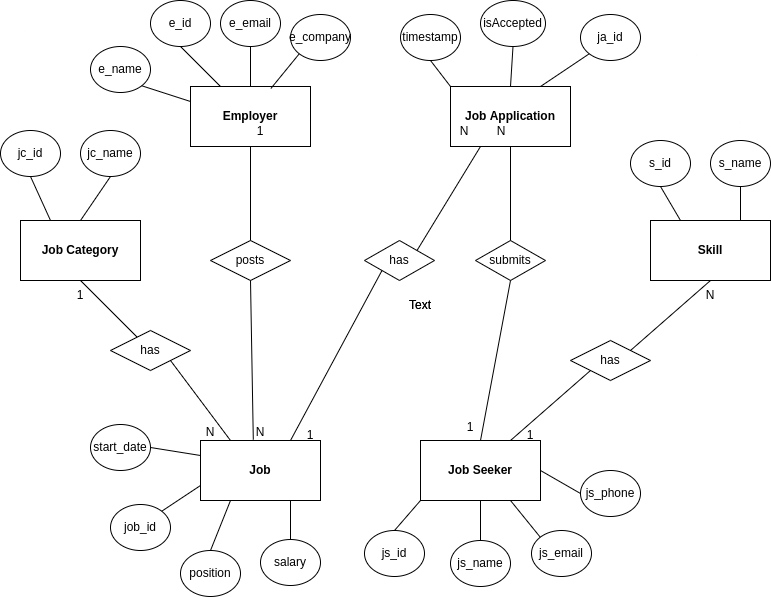

The diagram above was exported from draw.io. Its source (the exported page's mxGraphModel, read from the mxfile embedded in the PNG):
<mxGraphModel dx="1038" dy="519" grid="1" gridSize="10" guides="1" tooltips="1" connect="1" arrows="1" fold="1" page="1" pageScale="1" pageWidth="827" pageHeight="1169" math="0" shadow="0">
  <root>
    <mxCell id="0" />
    <mxCell id="1" parent="0" />
    <mxCell id="KXosgLUFcBgV6PKpfc1--1" value="&lt;b&gt;Employer&lt;/b&gt;" style="rounded=0;whiteSpace=wrap;html=1;" vertex="1" parent="1">
      <mxGeometry x="240" y="86" width="120" height="60" as="geometry" />
    </mxCell>
    <mxCell id="KXosgLUFcBgV6PKpfc1--2" value="&lt;b&gt;Job Seeker&lt;/b&gt;" style="rounded=0;whiteSpace=wrap;html=1;" vertex="1" parent="1">
      <mxGeometry x="470" y="440" width="120" height="60" as="geometry" />
    </mxCell>
    <mxCell id="KXosgLUFcBgV6PKpfc1--4" value="&lt;b&gt;Skill&lt;/b&gt;" style="rounded=0;whiteSpace=wrap;html=1;" vertex="1" parent="1">
      <mxGeometry x="700" y="220" width="120" height="60" as="geometry" />
    </mxCell>
    <mxCell id="KXosgLUFcBgV6PKpfc1--5" value="&lt;b&gt;Job Category&lt;/b&gt;" style="rounded=0;whiteSpace=wrap;html=1;" vertex="1" parent="1">
      <mxGeometry x="70" y="220" width="120" height="60" as="geometry" />
    </mxCell>
    <mxCell id="KXosgLUFcBgV6PKpfc1--6" value="&lt;b&gt;Job Application&lt;/b&gt;" style="rounded=0;whiteSpace=wrap;html=1;" vertex="1" parent="1">
      <mxGeometry x="500" y="86" width="120" height="60" as="geometry" />
    </mxCell>
    <mxCell id="KXosgLUFcBgV6PKpfc1--7" value="&lt;b&gt;Job&lt;/b&gt;" style="rounded=0;whiteSpace=wrap;html=1;" vertex="1" parent="1">
      <mxGeometry x="250" y="440" width="120" height="60" as="geometry" />
    </mxCell>
    <mxCell id="KXosgLUFcBgV6PKpfc1--12" value="has" style="rhombus;whiteSpace=wrap;html=1;" vertex="1" parent="1">
      <mxGeometry x="620" y="340" width="80" height="40" as="geometry" />
    </mxCell>
    <mxCell id="KXosgLUFcBgV6PKpfc1--14" value="posts" style="rhombus;whiteSpace=wrap;html=1;" vertex="1" parent="1">
      <mxGeometry x="260" y="240" width="80" height="40" as="geometry" />
    </mxCell>
    <mxCell id="KXosgLUFcBgV6PKpfc1--15" value="has" style="rhombus;whiteSpace=wrap;html=1;" vertex="1" parent="1">
      <mxGeometry x="160" y="330" width="80" height="40" as="geometry" />
    </mxCell>
    <mxCell id="KXosgLUFcBgV6PKpfc1--16" value="has" style="rhombus;whiteSpace=wrap;html=1;" vertex="1" parent="1">
      <mxGeometry x="414" y="240" width="70" height="40" as="geometry" />
    </mxCell>
    <mxCell id="KXosgLUFcBgV6PKpfc1--17" value="submits" style="rhombus;whiteSpace=wrap;html=1;" vertex="1" parent="1">
      <mxGeometry x="525" y="240" width="70" height="40" as="geometry" />
    </mxCell>
    <mxCell id="KXosgLUFcBgV6PKpfc1--20" value="" style="endArrow=none;html=1;rounded=0;entryX=0.5;entryY=1;entryDx=0;entryDy=0;" edge="1" parent="1" source="KXosgLUFcBgV6PKpfc1--15" target="KXosgLUFcBgV6PKpfc1--5">
      <mxGeometry width="50" height="50" relative="1" as="geometry">
        <mxPoint x="90" y="500" as="sourcePoint" />
        <mxPoint x="140" y="450" as="targetPoint" />
      </mxGeometry>
    </mxCell>
    <mxCell id="KXosgLUFcBgV6PKpfc1--21" value="" style="endArrow=none;html=1;rounded=0;entryX=1;entryY=1;entryDx=0;entryDy=0;exitX=0.25;exitY=0;exitDx=0;exitDy=0;" edge="1" parent="1" source="KXosgLUFcBgV6PKpfc1--7" target="KXosgLUFcBgV6PKpfc1--15">
      <mxGeometry width="50" height="50" relative="1" as="geometry">
        <mxPoint x="260" y="440" as="sourcePoint" />
        <mxPoint x="190" y="450" as="targetPoint" />
      </mxGeometry>
    </mxCell>
    <mxCell id="KXosgLUFcBgV6PKpfc1--22" value="" style="endArrow=none;html=1;rounded=0;entryX=0.5;entryY=1;entryDx=0;entryDy=0;exitX=0.44;exitY=-0.013;exitDx=0;exitDy=0;exitPerimeter=0;" edge="1" parent="1" source="KXosgLUFcBgV6PKpfc1--7" target="KXosgLUFcBgV6PKpfc1--14">
      <mxGeometry width="50" height="50" relative="1" as="geometry">
        <mxPoint x="320" y="380" as="sourcePoint" />
        <mxPoint x="370" y="330" as="targetPoint" />
      </mxGeometry>
    </mxCell>
    <mxCell id="KXosgLUFcBgV6PKpfc1--23" value="" style="endArrow=none;html=1;rounded=0;entryX=0.5;entryY=1;entryDx=0;entryDy=0;exitX=0.5;exitY=0;exitDx=0;exitDy=0;" edge="1" parent="1" source="KXosgLUFcBgV6PKpfc1--14" target="KXosgLUFcBgV6PKpfc1--1">
      <mxGeometry width="50" height="50" relative="1" as="geometry">
        <mxPoint x="380" y="200" as="sourcePoint" />
        <mxPoint x="430" y="150" as="targetPoint" />
      </mxGeometry>
    </mxCell>
    <mxCell id="KXosgLUFcBgV6PKpfc1--24" value="" style="endArrow=none;html=1;rounded=0;entryX=0;entryY=1;entryDx=0;entryDy=0;exitX=0.75;exitY=0;exitDx=0;exitDy=0;" edge="1" parent="1" source="KXosgLUFcBgV6PKpfc1--7" target="KXosgLUFcBgV6PKpfc1--16">
      <mxGeometry width="50" height="50" relative="1" as="geometry">
        <mxPoint x="400" y="420" as="sourcePoint" />
        <mxPoint x="450" y="370" as="targetPoint" />
      </mxGeometry>
    </mxCell>
    <mxCell id="KXosgLUFcBgV6PKpfc1--25" value="" style="endArrow=none;html=1;rounded=0;exitX=1;exitY=0;exitDx=0;exitDy=0;entryX=0.25;entryY=1;entryDx=0;entryDy=0;" edge="1" parent="1" source="KXosgLUFcBgV6PKpfc1--16" target="KXosgLUFcBgV6PKpfc1--6">
      <mxGeometry width="50" height="50" relative="1" as="geometry">
        <mxPoint x="500" y="260" as="sourcePoint" />
        <mxPoint x="550" y="210" as="targetPoint" />
      </mxGeometry>
    </mxCell>
    <mxCell id="KXosgLUFcBgV6PKpfc1--26" value="" style="endArrow=none;html=1;rounded=0;entryX=0.5;entryY=1;entryDx=0;entryDy=0;exitX=0.5;exitY=0;exitDx=0;exitDy=0;" edge="1" parent="1" source="KXosgLUFcBgV6PKpfc1--2" target="KXosgLUFcBgV6PKpfc1--17">
      <mxGeometry width="50" height="50" relative="1" as="geometry">
        <mxPoint x="530" y="470" as="sourcePoint" />
        <mxPoint x="580" y="420" as="targetPoint" />
      </mxGeometry>
    </mxCell>
    <mxCell id="KXosgLUFcBgV6PKpfc1--27" value="" style="endArrow=none;html=1;rounded=0;entryX=0.5;entryY=1;entryDx=0;entryDy=0;exitX=0.5;exitY=0;exitDx=0;exitDy=0;" edge="1" parent="1" source="KXosgLUFcBgV6PKpfc1--17" target="KXosgLUFcBgV6PKpfc1--6">
      <mxGeometry width="50" height="50" relative="1" as="geometry">
        <mxPoint x="660" y="330" as="sourcePoint" />
        <mxPoint x="710" y="280" as="targetPoint" />
      </mxGeometry>
    </mxCell>
    <mxCell id="KXosgLUFcBgV6PKpfc1--28" value="" style="endArrow=none;html=1;rounded=0;entryX=0;entryY=1;entryDx=0;entryDy=0;exitX=0.75;exitY=0;exitDx=0;exitDy=0;" edge="1" parent="1" source="KXosgLUFcBgV6PKpfc1--2" target="KXosgLUFcBgV6PKpfc1--12">
      <mxGeometry width="50" height="50" relative="1" as="geometry">
        <mxPoint x="630" y="450" as="sourcePoint" />
        <mxPoint x="680" y="400" as="targetPoint" />
      </mxGeometry>
    </mxCell>
    <mxCell id="KXosgLUFcBgV6PKpfc1--29" value="" style="endArrow=none;html=1;rounded=0;exitX=1;exitY=0;exitDx=0;exitDy=0;entryX=0.5;entryY=1;entryDx=0;entryDy=0;" edge="1" parent="1" source="KXosgLUFcBgV6PKpfc1--12" target="KXosgLUFcBgV6PKpfc1--4">
      <mxGeometry width="50" height="50" relative="1" as="geometry">
        <mxPoint x="770" y="390" as="sourcePoint" />
        <mxPoint x="820" y="340" as="targetPoint" />
      </mxGeometry>
    </mxCell>
    <mxCell id="KXosgLUFcBgV6PKpfc1--30" value="1" style="text;html=1;strokeColor=none;fillColor=none;align=center;verticalAlign=middle;whiteSpace=wrap;rounded=0;" vertex="1" parent="1">
      <mxGeometry x="550" y="420" width="60" height="30" as="geometry" />
    </mxCell>
    <mxCell id="KXosgLUFcBgV6PKpfc1--31" value="N" style="text;html=1;strokeColor=none;fillColor=none;align=center;verticalAlign=middle;whiteSpace=wrap;rounded=0;" vertex="1" parent="1">
      <mxGeometry x="730" y="280" width="60" height="30" as="geometry" />
    </mxCell>
    <mxCell id="KXosgLUFcBgV6PKpfc1--32" value="1" style="text;html=1;strokeColor=none;fillColor=none;align=center;verticalAlign=middle;whiteSpace=wrap;rounded=0;" vertex="1" parent="1">
      <mxGeometry x="490" y="412" width="60" height="30" as="geometry" />
    </mxCell>
    <mxCell id="KXosgLUFcBgV6PKpfc1--33" value="N" style="text;html=1;strokeColor=none;fillColor=none;align=center;verticalAlign=middle;whiteSpace=wrap;rounded=0;" vertex="1" parent="1">
      <mxGeometry x="521" y="116" width="60" height="30" as="geometry" />
    </mxCell>
    <mxCell id="KXosgLUFcBgV6PKpfc1--34" value="1" style="text;html=1;strokeColor=none;fillColor=none;align=center;verticalAlign=middle;whiteSpace=wrap;rounded=0;" vertex="1" parent="1">
      <mxGeometry x="330" y="420" width="60" height="30" as="geometry" />
    </mxCell>
    <mxCell id="KXosgLUFcBgV6PKpfc1--35" value="N" style="text;html=1;strokeColor=none;fillColor=none;align=center;verticalAlign=middle;whiteSpace=wrap;rounded=0;" vertex="1" parent="1">
      <mxGeometry x="484" y="116" width="60" height="30" as="geometry" />
    </mxCell>
    <mxCell id="KXosgLUFcBgV6PKpfc1--36" value="Text" style="text;html=1;strokeColor=none;fillColor=none;align=center;verticalAlign=middle;whiteSpace=wrap;rounded=0;" vertex="1" parent="1">
      <mxGeometry x="440" y="290" width="60" height="30" as="geometry" />
    </mxCell>
    <mxCell id="KXosgLUFcBgV6PKpfc1--37" value="1" style="text;html=1;strokeColor=none;fillColor=none;align=center;verticalAlign=middle;whiteSpace=wrap;rounded=0;" vertex="1" parent="1">
      <mxGeometry x="280" y="116" width="60" height="30" as="geometry" />
    </mxCell>
    <mxCell id="KXosgLUFcBgV6PKpfc1--38" value="Text" style="text;html=1;strokeColor=none;fillColor=none;align=center;verticalAlign=middle;whiteSpace=wrap;rounded=0;" vertex="1" parent="1">
      <mxGeometry x="440" y="290" width="60" height="30" as="geometry" />
    </mxCell>
    <mxCell id="KXosgLUFcBgV6PKpfc1--39" value="N" style="text;html=1;strokeColor=none;fillColor=none;align=center;verticalAlign=middle;whiteSpace=wrap;rounded=0;" vertex="1" parent="1">
      <mxGeometry x="280" y="417" width="60" height="30" as="geometry" />
    </mxCell>
    <mxCell id="KXosgLUFcBgV6PKpfc1--40" value="N" style="text;html=1;strokeColor=none;fillColor=none;align=center;verticalAlign=middle;whiteSpace=wrap;rounded=0;" vertex="1" parent="1">
      <mxGeometry x="230" y="417" width="60" height="30" as="geometry" />
    </mxCell>
    <mxCell id="KXosgLUFcBgV6PKpfc1--42" value="1" style="text;html=1;strokeColor=none;fillColor=none;align=center;verticalAlign=middle;whiteSpace=wrap;rounded=0;" vertex="1" parent="1">
      <mxGeometry x="100" y="280" width="60" height="30" as="geometry" />
    </mxCell>
    <mxCell id="KXosgLUFcBgV6PKpfc1--43" value="s_name" style="ellipse;whiteSpace=wrap;html=1;" vertex="1" parent="1">
      <mxGeometry x="760" y="140" width="60" height="46" as="geometry" />
    </mxCell>
    <mxCell id="KXosgLUFcBgV6PKpfc1--44" value="s_id" style="ellipse;whiteSpace=wrap;html=1;" vertex="1" parent="1">
      <mxGeometry x="680" y="140" width="60" height="46" as="geometry" />
    </mxCell>
    <mxCell id="KXosgLUFcBgV6PKpfc1--45" value="js_id" style="ellipse;whiteSpace=wrap;html=1;" vertex="1" parent="1">
      <mxGeometry x="414" y="530" width="60" height="46" as="geometry" />
    </mxCell>
    <mxCell id="KXosgLUFcBgV6PKpfc1--46" value="js_name" style="ellipse;whiteSpace=wrap;html=1;" vertex="1" parent="1">
      <mxGeometry x="500" y="540" width="60" height="46" as="geometry" />
    </mxCell>
    <mxCell id="KXosgLUFcBgV6PKpfc1--47" value="js_email" style="ellipse;whiteSpace=wrap;html=1;" vertex="1" parent="1">
      <mxGeometry x="581" y="530" width="60" height="46" as="geometry" />
    </mxCell>
    <mxCell id="KXosgLUFcBgV6PKpfc1--48" value="js_phone" style="ellipse;whiteSpace=wrap;html=1;" vertex="1" parent="1">
      <mxGeometry x="630" y="470" width="60" height="46" as="geometry" />
    </mxCell>
    <mxCell id="KXosgLUFcBgV6PKpfc1--49" value="job_id" style="ellipse;whiteSpace=wrap;html=1;" vertex="1" parent="1">
      <mxGeometry x="160" y="504" width="60" height="46" as="geometry" />
    </mxCell>
    <mxCell id="KXosgLUFcBgV6PKpfc1--50" value="position" style="ellipse;whiteSpace=wrap;html=1;" vertex="1" parent="1">
      <mxGeometry x="230" y="550" width="60" height="46" as="geometry" />
    </mxCell>
    <mxCell id="KXosgLUFcBgV6PKpfc1--51" value="salary" style="ellipse;whiteSpace=wrap;html=1;" vertex="1" parent="1">
      <mxGeometry x="310" y="539" width="60" height="46" as="geometry" />
    </mxCell>
    <mxCell id="KXosgLUFcBgV6PKpfc1--52" value="start_date" style="ellipse;whiteSpace=wrap;html=1;" vertex="1" parent="1">
      <mxGeometry x="140" y="424" width="60" height="46" as="geometry" />
    </mxCell>
    <mxCell id="KXosgLUFcBgV6PKpfc1--53" value="jc_id" style="ellipse;whiteSpace=wrap;html=1;" vertex="1" parent="1">
      <mxGeometry x="50" y="130" width="60" height="46" as="geometry" />
    </mxCell>
    <mxCell id="KXosgLUFcBgV6PKpfc1--54" value="jc_name" style="ellipse;whiteSpace=wrap;html=1;" vertex="1" parent="1">
      <mxGeometry x="130" y="130" width="60" height="46" as="geometry" />
    </mxCell>
    <mxCell id="KXosgLUFcBgV6PKpfc1--55" value="ja_id" style="ellipse;whiteSpace=wrap;html=1;" vertex="1" parent="1">
      <mxGeometry x="630" y="14" width="60" height="46" as="geometry" />
    </mxCell>
    <mxCell id="KXosgLUFcBgV6PKpfc1--56" value="isAccepted" style="ellipse;whiteSpace=wrap;html=1;" vertex="1" parent="1">
      <mxGeometry x="530" width="65" height="46" as="geometry" />
    </mxCell>
    <mxCell id="KXosgLUFcBgV6PKpfc1--57" value="timestamp&lt;br&gt;" style="ellipse;whiteSpace=wrap;html=1;" vertex="1" parent="1">
      <mxGeometry x="450" y="14" width="60" height="46" as="geometry" />
    </mxCell>
    <mxCell id="KXosgLUFcBgV6PKpfc1--58" value="e_id" style="ellipse;whiteSpace=wrap;html=1;" vertex="1" parent="1">
      <mxGeometry x="200" width="60" height="46" as="geometry" />
    </mxCell>
    <mxCell id="KXosgLUFcBgV6PKpfc1--59" value="e_name" style="ellipse;whiteSpace=wrap;html=1;" vertex="1" parent="1">
      <mxGeometry x="140" y="46" width="60" height="46" as="geometry" />
    </mxCell>
    <mxCell id="KXosgLUFcBgV6PKpfc1--60" value="e_email" style="ellipse;whiteSpace=wrap;html=1;" vertex="1" parent="1">
      <mxGeometry x="270" width="60" height="46" as="geometry" />
    </mxCell>
    <mxCell id="KXosgLUFcBgV6PKpfc1--61" value="e_company" style="ellipse;whiteSpace=wrap;html=1;" vertex="1" parent="1">
      <mxGeometry x="340" y="14" width="60" height="46" as="geometry" />
    </mxCell>
    <mxCell id="KXosgLUFcBgV6PKpfc1--62" value="" style="endArrow=none;html=1;rounded=0;entryX=0.5;entryY=1;entryDx=0;entryDy=0;exitX=0.25;exitY=0;exitDx=0;exitDy=0;" edge="1" parent="1" source="KXosgLUFcBgV6PKpfc1--5" target="KXosgLUFcBgV6PKpfc1--53">
      <mxGeometry width="50" height="50" relative="1" as="geometry">
        <mxPoint x="20" y="260" as="sourcePoint" />
        <mxPoint x="70" y="210" as="targetPoint" />
      </mxGeometry>
    </mxCell>
    <mxCell id="KXosgLUFcBgV6PKpfc1--63" value="" style="endArrow=none;html=1;rounded=0;entryX=0.5;entryY=1;entryDx=0;entryDy=0;exitX=0.5;exitY=0;exitDx=0;exitDy=0;" edge="1" parent="1" source="KXosgLUFcBgV6PKpfc1--5" target="KXosgLUFcBgV6PKpfc1--54">
      <mxGeometry width="50" height="50" relative="1" as="geometry">
        <mxPoint x="160" y="230" as="sourcePoint" />
        <mxPoint x="210" y="180" as="targetPoint" />
      </mxGeometry>
    </mxCell>
    <mxCell id="KXosgLUFcBgV6PKpfc1--64" value="" style="endArrow=none;html=1;rounded=0;entryX=1;entryY=1;entryDx=0;entryDy=0;exitX=0;exitY=0.25;exitDx=0;exitDy=0;" edge="1" parent="1" source="KXosgLUFcBgV6PKpfc1--1" target="KXosgLUFcBgV6PKpfc1--59">
      <mxGeometry width="50" height="50" relative="1" as="geometry">
        <mxPoint x="200" y="140" as="sourcePoint" />
        <mxPoint x="250" y="90" as="targetPoint" />
      </mxGeometry>
    </mxCell>
    <mxCell id="KXosgLUFcBgV6PKpfc1--65" value="" style="endArrow=none;html=1;rounded=0;entryX=0.5;entryY=1;entryDx=0;entryDy=0;exitX=0.25;exitY=0;exitDx=0;exitDy=0;" edge="1" parent="1" source="KXosgLUFcBgV6PKpfc1--1" target="KXosgLUFcBgV6PKpfc1--58">
      <mxGeometry width="50" height="50" relative="1" as="geometry">
        <mxPoint x="230" y="100" as="sourcePoint" />
        <mxPoint x="280" y="50" as="targetPoint" />
      </mxGeometry>
    </mxCell>
    <mxCell id="KXosgLUFcBgV6PKpfc1--66" value="" style="endArrow=none;html=1;rounded=0;entryX=0.5;entryY=1;entryDx=0;entryDy=0;exitX=0.5;exitY=0;exitDx=0;exitDy=0;" edge="1" parent="1" source="KXosgLUFcBgV6PKpfc1--1" target="KXosgLUFcBgV6PKpfc1--60">
      <mxGeometry width="50" height="50" relative="1" as="geometry">
        <mxPoint x="280" y="110" as="sourcePoint" />
        <mxPoint x="330" y="60" as="targetPoint" />
      </mxGeometry>
    </mxCell>
    <mxCell id="KXosgLUFcBgV6PKpfc1--67" value="" style="endArrow=none;html=1;rounded=0;entryX=0;entryY=1;entryDx=0;entryDy=0;exitX=0.67;exitY=0.033;exitDx=0;exitDy=0;exitPerimeter=0;" edge="1" parent="1" source="KXosgLUFcBgV6PKpfc1--1" target="KXosgLUFcBgV6PKpfc1--61">
      <mxGeometry width="50" height="50" relative="1" as="geometry">
        <mxPoint x="320" y="110" as="sourcePoint" />
        <mxPoint x="370" y="60" as="targetPoint" />
      </mxGeometry>
    </mxCell>
    <mxCell id="KXosgLUFcBgV6PKpfc1--68" value="" style="endArrow=none;html=1;rounded=0;entryX=0.5;entryY=1;entryDx=0;entryDy=0;exitX=0;exitY=0;exitDx=0;exitDy=0;" edge="1" parent="1" source="KXosgLUFcBgV6PKpfc1--6" target="KXosgLUFcBgV6PKpfc1--57">
      <mxGeometry width="50" height="50" relative="1" as="geometry">
        <mxPoint x="420" y="130" as="sourcePoint" />
        <mxPoint x="470" y="80" as="targetPoint" />
      </mxGeometry>
    </mxCell>
    <mxCell id="KXosgLUFcBgV6PKpfc1--69" value="" style="endArrow=none;html=1;rounded=0;entryX=0.5;entryY=1;entryDx=0;entryDy=0;exitX=0.5;exitY=0;exitDx=0;exitDy=0;" edge="1" parent="1" source="KXosgLUFcBgV6PKpfc1--6" target="KXosgLUFcBgV6PKpfc1--56">
      <mxGeometry width="50" height="50" relative="1" as="geometry">
        <mxPoint x="450" y="150" as="sourcePoint" />
        <mxPoint x="500" y="100" as="targetPoint" />
      </mxGeometry>
    </mxCell>
    <mxCell id="KXosgLUFcBgV6PKpfc1--70" value="" style="endArrow=none;html=1;rounded=0;entryX=0;entryY=1;entryDx=0;entryDy=0;exitX=0.75;exitY=0;exitDx=0;exitDy=0;" edge="1" parent="1" source="KXosgLUFcBgV6PKpfc1--6" target="KXosgLUFcBgV6PKpfc1--55">
      <mxGeometry width="50" height="50" relative="1" as="geometry">
        <mxPoint x="660" y="140" as="sourcePoint" />
        <mxPoint x="710" y="90" as="targetPoint" />
      </mxGeometry>
    </mxCell>
    <mxCell id="KXosgLUFcBgV6PKpfc1--71" value="" style="endArrow=none;html=1;rounded=0;entryX=0.5;entryY=1;entryDx=0;entryDy=0;exitX=0.25;exitY=0;exitDx=0;exitDy=0;" edge="1" parent="1" source="KXosgLUFcBgV6PKpfc1--4" target="KXosgLUFcBgV6PKpfc1--44">
      <mxGeometry width="50" height="50" relative="1" as="geometry">
        <mxPoint x="640" y="230" as="sourcePoint" />
        <mxPoint x="690" y="180" as="targetPoint" />
      </mxGeometry>
    </mxCell>
    <mxCell id="KXosgLUFcBgV6PKpfc1--72" value="" style="endArrow=none;html=1;rounded=0;entryX=0.5;entryY=1;entryDx=0;entryDy=0;exitX=0.75;exitY=0;exitDx=0;exitDy=0;" edge="1" parent="1" source="KXosgLUFcBgV6PKpfc1--4" target="KXosgLUFcBgV6PKpfc1--43">
      <mxGeometry width="50" height="50" relative="1" as="geometry">
        <mxPoint x="730" y="150" as="sourcePoint" />
        <mxPoint x="780" y="100" as="targetPoint" />
      </mxGeometry>
    </mxCell>
    <mxCell id="KXosgLUFcBgV6PKpfc1--73" value="" style="endArrow=none;html=1;rounded=0;entryX=0.75;entryY=1;entryDx=0;entryDy=0;exitX=0.5;exitY=0;exitDx=0;exitDy=0;" edge="1" parent="1" source="KXosgLUFcBgV6PKpfc1--51" target="KXosgLUFcBgV6PKpfc1--7">
      <mxGeometry width="50" height="50" relative="1" as="geometry">
        <mxPoint x="300" y="670" as="sourcePoint" />
        <mxPoint x="350" y="620" as="targetPoint" />
      </mxGeometry>
    </mxCell>
    <mxCell id="KXosgLUFcBgV6PKpfc1--74" value="" style="endArrow=none;html=1;rounded=0;entryX=0.25;entryY=1;entryDx=0;entryDy=0;exitX=0.5;exitY=0;exitDx=0;exitDy=0;" edge="1" parent="1" source="KXosgLUFcBgV6PKpfc1--50" target="KXosgLUFcBgV6PKpfc1--7">
      <mxGeometry width="50" height="50" relative="1" as="geometry">
        <mxPoint x="320" y="680" as="sourcePoint" />
        <mxPoint x="370" y="630" as="targetPoint" />
      </mxGeometry>
    </mxCell>
    <mxCell id="KXosgLUFcBgV6PKpfc1--75" value="" style="endArrow=none;html=1;rounded=0;entryX=0;entryY=0.25;entryDx=0;entryDy=0;exitX=1;exitY=0.5;exitDx=0;exitDy=0;" edge="1" parent="1" source="KXosgLUFcBgV6PKpfc1--52" target="KXosgLUFcBgV6PKpfc1--7">
      <mxGeometry width="50" height="50" relative="1" as="geometry">
        <mxPoint x="70" y="520" as="sourcePoint" />
        <mxPoint x="120" y="470" as="targetPoint" />
      </mxGeometry>
    </mxCell>
    <mxCell id="KXosgLUFcBgV6PKpfc1--76" value="" style="endArrow=none;html=1;rounded=0;entryX=0;entryY=0.75;entryDx=0;entryDy=0;exitX=1;exitY=0;exitDx=0;exitDy=0;" edge="1" parent="1" source="KXosgLUFcBgV6PKpfc1--49" target="KXosgLUFcBgV6PKpfc1--7">
      <mxGeometry width="50" height="50" relative="1" as="geometry">
        <mxPoint x="120" y="550" as="sourcePoint" />
        <mxPoint x="170" y="500" as="targetPoint" />
      </mxGeometry>
    </mxCell>
    <mxCell id="KXosgLUFcBgV6PKpfc1--77" value="" style="endArrow=none;html=1;rounded=0;entryX=0;entryY=1;entryDx=0;entryDy=0;exitX=0.5;exitY=0;exitDx=0;exitDy=0;" edge="1" parent="1" source="KXosgLUFcBgV6PKpfc1--45" target="KXosgLUFcBgV6PKpfc1--2">
      <mxGeometry width="50" height="50" relative="1" as="geometry">
        <mxPoint x="450" y="670" as="sourcePoint" />
        <mxPoint x="500" y="620" as="targetPoint" />
      </mxGeometry>
    </mxCell>
    <mxCell id="KXosgLUFcBgV6PKpfc1--78" value="" style="endArrow=none;html=1;rounded=0;entryX=0.5;entryY=1;entryDx=0;entryDy=0;" edge="1" parent="1" target="KXosgLUFcBgV6PKpfc1--2">
      <mxGeometry width="50" height="50" relative="1" as="geometry">
        <mxPoint x="530" y="540" as="sourcePoint" />
        <mxPoint x="570" y="620" as="targetPoint" />
      </mxGeometry>
    </mxCell>
    <mxCell id="KXosgLUFcBgV6PKpfc1--79" value="" style="endArrow=none;html=1;rounded=0;entryX=0.75;entryY=1;entryDx=0;entryDy=0;exitX=0;exitY=0;exitDx=0;exitDy=0;" edge="1" parent="1" source="KXosgLUFcBgV6PKpfc1--47" target="KXosgLUFcBgV6PKpfc1--2">
      <mxGeometry width="50" height="50" relative="1" as="geometry">
        <mxPoint x="580" y="640" as="sourcePoint" />
        <mxPoint x="630" y="590" as="targetPoint" />
      </mxGeometry>
    </mxCell>
    <mxCell id="KXosgLUFcBgV6PKpfc1--80" value="" style="endArrow=none;html=1;rounded=0;entryX=1;entryY=0.5;entryDx=0;entryDy=0;exitX=0;exitY=0.5;exitDx=0;exitDy=0;" edge="1" parent="1" source="KXosgLUFcBgV6PKpfc1--48" target="KXosgLUFcBgV6PKpfc1--2">
      <mxGeometry width="50" height="50" relative="1" as="geometry">
        <mxPoint x="670" y="610" as="sourcePoint" />
        <mxPoint x="720" y="560" as="targetPoint" />
      </mxGeometry>
    </mxCell>
  </root>
</mxGraphModel>